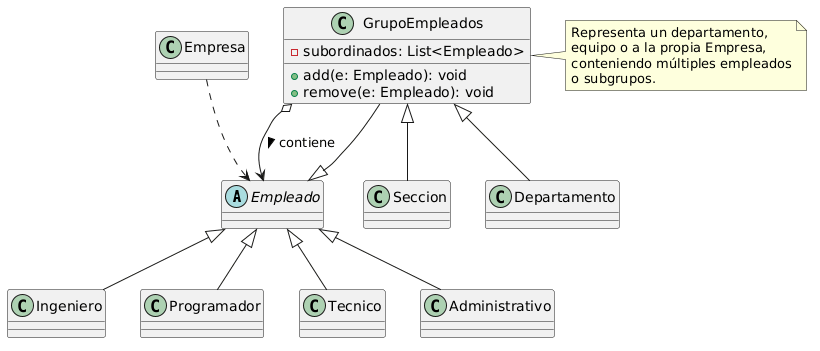

The diagram above was rendered by PlantUML. Its source (embedded in the PNG):
@startuml
' Componente base
abstract class Empleado {
}

' Nodo Compuesto (Composite)
class GrupoEmpleados {
  - subordinados: List<Empleado>
  + add(e: Empleado): void
  + remove(e: Empleado): void
}

' Nodos Hoja (Leaves)
class Ingeniero {
}
class Programador {
}
class Tecnico {
}
class Administrativo {
}

' Relaciones de herencia (todos son Empleados)
Empleado <|-- GrupoEmpleados
Empleado <|-- Ingeniero
Empleado <|-- Programador
Empleado <|-- Tecnico
Empleado <|-- Administrativo

' Relación de agregación del Composite
GrupoEmpleados o--> Empleado : contiene >

GrupoEmpleados <|-- Departamento
GrupoEmpleados <|-- Seccion

Empresa ..> Empleado

note right of GrupoEmpleados
  Representa un departamento,
  equipo o a la propia Empresa,
  conteniendo múltiples empleados
  o subgrupos.
end note
@enduml